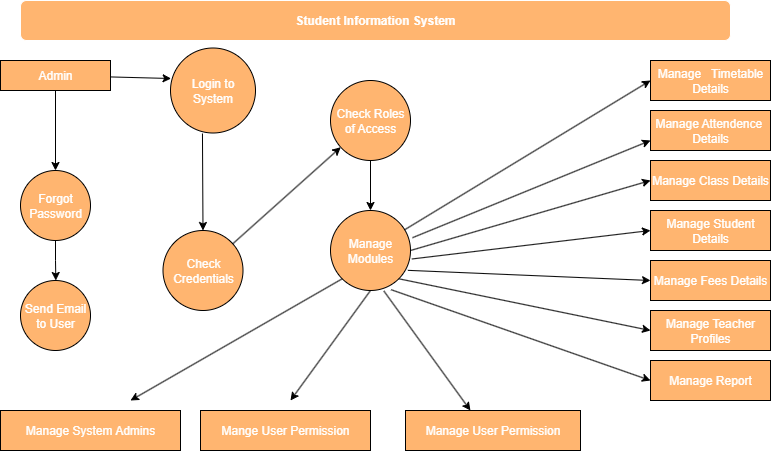

The diagram above was exported from draw.io. Its source (the exported page's mxGraphModel, read from the mxfile embedded in the PNG):
<mxGraphModel dx="992" dy="568" grid="1" gridSize="10" guides="1" tooltips="1" connect="1" arrows="1" fold="1" page="1" pageScale="1" pageWidth="850" pageHeight="1100" math="0" shadow="0">
  <root>
    <mxCell id="0" />
    <mxCell id="1" parent="0" />
    <mxCell id="nJYj_IJOktu77j6FD70e-1" value="&lt;b&gt;Student Information System&lt;/b&gt;" style="rounded=1;whiteSpace=wrap;html=1;fillColor=#FFB570;strokeColor=#FFFFFF;fontColor=light-dark(#ffffff, #ededed);" vertex="1" parent="1">
      <mxGeometry x="40" y="40" width="710" height="40" as="geometry" />
    </mxCell>
    <mxCell id="nJYj_IJOktu77j6FD70e-18" style="edgeStyle=orthogonalEdgeStyle;rounded=0;orthogonalLoop=1;jettySize=auto;html=1;exitX=0.5;exitY=1;exitDx=0;exitDy=0;entryX=0.5;entryY=0;entryDx=0;entryDy=0;" edge="1" parent="1" source="nJYj_IJOktu77j6FD70e-2" target="nJYj_IJOktu77j6FD70e-9">
      <mxGeometry relative="1" as="geometry" />
    </mxCell>
    <mxCell id="nJYj_IJOktu77j6FD70e-2" value="&lt;font style=&quot;color: rgb(255, 255, 255);&quot;&gt;Admin&lt;/font&gt;" style="rounded=0;whiteSpace=wrap;html=1;fillColor=#FFB570;" vertex="1" parent="1">
      <mxGeometry x="20" y="100" width="110" height="30" as="geometry" />
    </mxCell>
    <mxCell id="nJYj_IJOktu77j6FD70e-5" value="&lt;font style=&quot;color: rgb(255, 255, 255);&quot;&gt;Login to System&lt;/font&gt;" style="ellipse;whiteSpace=wrap;html=1;aspect=fixed;fillColor=#FFB570;" vertex="1" parent="1">
      <mxGeometry x="190" y="87.5" width="85" height="85" as="geometry" />
    </mxCell>
    <mxCell id="nJYj_IJOktu77j6FD70e-13" style="edgeStyle=orthogonalEdgeStyle;rounded=0;orthogonalLoop=1;jettySize=auto;html=1;exitX=0.5;exitY=1;exitDx=0;exitDy=0;" edge="1" parent="1" source="nJYj_IJOktu77j6FD70e-9">
      <mxGeometry relative="1" as="geometry">
        <mxPoint x="75.33333333333337" y="320" as="targetPoint" />
      </mxGeometry>
    </mxCell>
    <mxCell id="nJYj_IJOktu77j6FD70e-9" value="Forgot Password" style="ellipse;whiteSpace=wrap;html=1;aspect=fixed;fillColor=#FFB570;fontColor=#FFFFFF;" vertex="1" parent="1">
      <mxGeometry x="40" y="210" width="70" height="70" as="geometry" />
    </mxCell>
    <mxCell id="nJYj_IJOktu77j6FD70e-14" value="&lt;font style=&quot;color: rgb(255, 255, 255);&quot;&gt;Send Email&lt;/font&gt;&lt;div&gt;&lt;font color=&quot;#ffffff&quot;&gt;to User&lt;/font&gt;&lt;/div&gt;" style="ellipse;whiteSpace=wrap;html=1;aspect=fixed;fillColor=#FFB570;" vertex="1" parent="1">
      <mxGeometry x="40" y="320" width="70" height="70" as="geometry" />
    </mxCell>
    <mxCell id="nJYj_IJOktu77j6FD70e-20" value="Manage System Admins" style="rounded=0;whiteSpace=wrap;html=1;fillColor=#FFB570;fontColor=#FFFFFF;" vertex="1" parent="1">
      <mxGeometry x="20" y="450" width="180" height="40" as="geometry" />
    </mxCell>
    <mxCell id="nJYj_IJOktu77j6FD70e-22" value="&lt;font style=&quot;color: rgb(255, 255, 255);&quot;&gt;Check Credentials&lt;/font&gt;" style="ellipse;whiteSpace=wrap;html=1;aspect=fixed;fillColor=#FFB570;" vertex="1" parent="1">
      <mxGeometry x="182.5" y="270" width="80" height="80" as="geometry" />
    </mxCell>
    <mxCell id="nJYj_IJOktu77j6FD70e-58" style="edgeStyle=orthogonalEdgeStyle;rounded=0;orthogonalLoop=1;jettySize=auto;html=1;exitX=0.5;exitY=1;exitDx=0;exitDy=0;entryX=0.5;entryY=0;entryDx=0;entryDy=0;" edge="1" parent="1" source="nJYj_IJOktu77j6FD70e-23" target="nJYj_IJOktu77j6FD70e-24">
      <mxGeometry relative="1" as="geometry" />
    </mxCell>
    <mxCell id="nJYj_IJOktu77j6FD70e-23" value="&lt;font color=&quot;#ffffff&quot;&gt;Check Roles of Access&lt;/font&gt;" style="ellipse;whiteSpace=wrap;html=1;aspect=fixed;fillColor=#FFB570;" vertex="1" parent="1">
      <mxGeometry x="350" y="120" width="80" height="80" as="geometry" />
    </mxCell>
    <mxCell id="nJYj_IJOktu77j6FD70e-24" value="&lt;font style=&quot;color: rgb(255, 255, 255);&quot;&gt;Manage Modules&lt;/font&gt;" style="ellipse;whiteSpace=wrap;html=1;aspect=fixed;fillColor=#FFB570;" vertex="1" parent="1">
      <mxGeometry x="350" y="250" width="80" height="80" as="geometry" />
    </mxCell>
    <mxCell id="nJYj_IJOktu77j6FD70e-25" value="&lt;font color=&quot;#ffffff&quot;&gt;Mange User Permission&lt;/font&gt;" style="rounded=0;whiteSpace=wrap;html=1;fillColor=#FFB570;" vertex="1" parent="1">
      <mxGeometry x="220" y="450" width="170" height="40" as="geometry" />
    </mxCell>
    <mxCell id="nJYj_IJOktu77j6FD70e-26" value="&lt;font style=&quot;color: rgb(255, 255, 255);&quot;&gt;Manage User Permission&lt;/font&gt;" style="rounded=0;whiteSpace=wrap;html=1;fillColor=#FFB570;" vertex="1" parent="1">
      <mxGeometry x="425" y="450" width="175" height="40" as="geometry" />
    </mxCell>
    <mxCell id="nJYj_IJOktu77j6FD70e-63" value="&lt;font style=&quot;color: rgb(255, 255, 255);&quot;&gt;Manage&amp;nbsp;&lt;span style=&quot;white-space: pre;&quot;&gt;&#09;&lt;/span&gt;Timetable Details&lt;/font&gt;" style="rounded=0;whiteSpace=wrap;html=1;fillColor=#FFB570;" vertex="1" parent="1">
      <mxGeometry x="670" y="100" width="120" height="40" as="geometry" />
    </mxCell>
    <mxCell id="nJYj_IJOktu77j6FD70e-66" value="&lt;font style=&quot;color: rgb(255, 255, 255);&quot;&gt;Manage Fees Details&lt;/font&gt;" style="rounded=0;whiteSpace=wrap;html=1;fillColor=#FFB570;" vertex="1" parent="1">
      <mxGeometry x="670" y="300" width="120" height="40" as="geometry" />
    </mxCell>
    <mxCell id="nJYj_IJOktu77j6FD70e-67" value="&lt;font style=&quot;color: rgb(255, 255, 255);&quot;&gt;Manage Student Details&lt;/font&gt;" style="rounded=0;whiteSpace=wrap;html=1;fillColor=#FFB570;" vertex="1" parent="1">
      <mxGeometry x="670" y="250" width="120" height="40" as="geometry" />
    </mxCell>
    <mxCell id="nJYj_IJOktu77j6FD70e-68" value="&lt;font style=&quot;color: rgb(255, 255, 255);&quot;&gt;Manage Attendence&amp;nbsp; Details&lt;/font&gt;" style="rounded=0;whiteSpace=wrap;html=1;fillColor=#FFB570;" vertex="1" parent="1">
      <mxGeometry x="670" y="150" width="120" height="40" as="geometry" />
    </mxCell>
    <mxCell id="nJYj_IJOktu77j6FD70e-69" value="&lt;font style=&quot;color: rgb(255, 255, 255);&quot;&gt;Manage Class Details&lt;/font&gt;" style="rounded=0;whiteSpace=wrap;html=1;fillColor=#FFB570;" vertex="1" parent="1">
      <mxGeometry x="670" y="200" width="120" height="40" as="geometry" />
    </mxCell>
    <mxCell id="nJYj_IJOktu77j6FD70e-72" value="&lt;font style=&quot;color: rgb(255, 255, 255);&quot;&gt;Manage Report&lt;/font&gt;" style="rounded=0;whiteSpace=wrap;html=1;fillColor=#FFB570;" vertex="1" parent="1">
      <mxGeometry x="670" y="400" width="120" height="40" as="geometry" />
    </mxCell>
    <mxCell id="nJYj_IJOktu77j6FD70e-73" value="&lt;font style=&quot;color: rgb(255, 255, 255);&quot;&gt;Manage Teacher Profiles&lt;/font&gt;" style="rounded=0;whiteSpace=wrap;html=1;fillColor=#FFB570;" vertex="1" parent="1">
      <mxGeometry x="670" y="350" width="120" height="40" as="geometry" />
    </mxCell>
    <mxCell id="nJYj_IJOktu77j6FD70e-78" value="" style="endArrow=classic;html=1;rounded=0;entryX=0;entryY=0.5;entryDx=0;entryDy=0;" edge="1" parent="1" source="nJYj_IJOktu77j6FD70e-24" target="nJYj_IJOktu77j6FD70e-63">
      <mxGeometry width="50" height="50" relative="1" as="geometry">
        <mxPoint x="600" y="180" as="sourcePoint" />
        <mxPoint x="650" y="130" as="targetPoint" />
      </mxGeometry>
    </mxCell>
    <mxCell id="nJYj_IJOktu77j6FD70e-83" value="" style="endArrow=classic;html=1;rounded=0;exitX=1.025;exitY=0.34;exitDx=0;exitDy=0;exitPerimeter=0;" edge="1" parent="1" source="nJYj_IJOktu77j6FD70e-24">
      <mxGeometry width="50" height="50" relative="1" as="geometry">
        <mxPoint x="620" y="230" as="sourcePoint" />
        <mxPoint x="670" y="180" as="targetPoint" />
      </mxGeometry>
    </mxCell>
    <mxCell id="nJYj_IJOktu77j6FD70e-84" value="" style="endArrow=classic;html=1;rounded=0;exitX=1;exitY=0.5;exitDx=0;exitDy=0;" edge="1" parent="1" source="nJYj_IJOktu77j6FD70e-24">
      <mxGeometry width="50" height="50" relative="1" as="geometry">
        <mxPoint x="620" y="270" as="sourcePoint" />
        <mxPoint x="670" y="220" as="targetPoint" />
      </mxGeometry>
    </mxCell>
    <mxCell id="nJYj_IJOktu77j6FD70e-85" value="" style="endArrow=classic;html=1;rounded=0;exitX=1.017;exitY=0.606;exitDx=0;exitDy=0;exitPerimeter=0;" edge="1" parent="1" source="nJYj_IJOktu77j6FD70e-24">
      <mxGeometry width="50" height="50" relative="1" as="geometry">
        <mxPoint x="620" y="320" as="sourcePoint" />
        <mxPoint x="670" y="270" as="targetPoint" />
      </mxGeometry>
    </mxCell>
    <mxCell id="nJYj_IJOktu77j6FD70e-86" value="" style="endArrow=classic;html=1;rounded=0;exitX=0.967;exitY=0.748;exitDx=0;exitDy=0;exitPerimeter=0;" edge="1" parent="1" source="nJYj_IJOktu77j6FD70e-24">
      <mxGeometry width="50" height="50" relative="1" as="geometry">
        <mxPoint x="620" y="370" as="sourcePoint" />
        <mxPoint x="670" y="320" as="targetPoint" />
      </mxGeometry>
    </mxCell>
    <mxCell id="nJYj_IJOktu77j6FD70e-87" value="" style="endArrow=classic;html=1;rounded=0;exitX=1;exitY=1;exitDx=0;exitDy=0;" edge="1" parent="1" source="nJYj_IJOktu77j6FD70e-24">
      <mxGeometry width="50" height="50" relative="1" as="geometry">
        <mxPoint x="420" y="340" as="sourcePoint" />
        <mxPoint x="670" y="370" as="targetPoint" />
      </mxGeometry>
    </mxCell>
    <mxCell id="nJYj_IJOktu77j6FD70e-88" value="" style="endArrow=classic;html=1;rounded=0;exitX=0.758;exitY=0.99;exitDx=0;exitDy=0;exitPerimeter=0;" edge="1" parent="1" source="nJYj_IJOktu77j6FD70e-24">
      <mxGeometry width="50" height="50" relative="1" as="geometry">
        <mxPoint x="620" y="470" as="sourcePoint" />
        <mxPoint x="670" y="420" as="targetPoint" />
      </mxGeometry>
    </mxCell>
    <mxCell id="nJYj_IJOktu77j6FD70e-90" value="" style="endArrow=classic;html=1;rounded=0;" edge="1" parent="1" source="nJYj_IJOktu77j6FD70e-22" target="nJYj_IJOktu77j6FD70e-23">
      <mxGeometry width="50" height="50" relative="1" as="geometry">
        <mxPoint x="360" y="350" as="sourcePoint" />
        <mxPoint x="410" y="300" as="targetPoint" />
      </mxGeometry>
    </mxCell>
    <mxCell id="nJYj_IJOktu77j6FD70e-95" value="" style="endArrow=classic;html=1;rounded=0;exitX=0;exitY=1;exitDx=0;exitDy=0;" edge="1" parent="1" source="nJYj_IJOktu77j6FD70e-24">
      <mxGeometry width="50" height="50" relative="1" as="geometry">
        <mxPoint x="360" y="350" as="sourcePoint" />
        <mxPoint x="150" y="440" as="targetPoint" />
      </mxGeometry>
    </mxCell>
    <mxCell id="nJYj_IJOktu77j6FD70e-96" value="" style="endArrow=classic;html=1;rounded=0;exitX=0.5;exitY=1;exitDx=0;exitDy=0;" edge="1" parent="1" source="nJYj_IJOktu77j6FD70e-24">
      <mxGeometry width="50" height="50" relative="1" as="geometry">
        <mxPoint x="360" y="350" as="sourcePoint" />
        <mxPoint x="310" y="440" as="targetPoint" />
      </mxGeometry>
    </mxCell>
    <mxCell id="nJYj_IJOktu77j6FD70e-97" value="" style="endArrow=classic;html=1;rounded=0;entryX=0.371;entryY=0;entryDx=0;entryDy=0;entryPerimeter=0;exitX=0.667;exitY=1.006;exitDx=0;exitDy=0;exitPerimeter=0;" edge="1" parent="1" source="nJYj_IJOktu77j6FD70e-24" target="nJYj_IJOktu77j6FD70e-26">
      <mxGeometry width="50" height="50" relative="1" as="geometry">
        <mxPoint x="360" y="350" as="sourcePoint" />
        <mxPoint x="410" y="300" as="targetPoint" />
      </mxGeometry>
    </mxCell>
    <mxCell id="nJYj_IJOktu77j6FD70e-102" value="" style="endArrow=classic;html=1;rounded=0;entryX=0.5;entryY=0;entryDx=0;entryDy=0;exitX=0.376;exitY=1.006;exitDx=0;exitDy=0;exitPerimeter=0;" edge="1" parent="1" source="nJYj_IJOktu77j6FD70e-5" target="nJYj_IJOktu77j6FD70e-22">
      <mxGeometry width="50" height="50" relative="1" as="geometry">
        <mxPoint x="170" y="240" as="sourcePoint" />
        <mxPoint x="220" y="190" as="targetPoint" />
      </mxGeometry>
    </mxCell>
    <mxCell id="nJYj_IJOktu77j6FD70e-106" value="" style="endArrow=classic;html=1;rounded=0;entryX=0.007;entryY=0.359;entryDx=0;entryDy=0;entryPerimeter=0;" edge="1" parent="1" source="nJYj_IJOktu77j6FD70e-2" target="nJYj_IJOktu77j6FD70e-5">
      <mxGeometry width="50" height="50" relative="1" as="geometry">
        <mxPoint x="140" y="110" as="sourcePoint" />
        <mxPoint x="180" y="100" as="targetPoint" />
      </mxGeometry>
    </mxCell>
  </root>
</mxGraphModel>